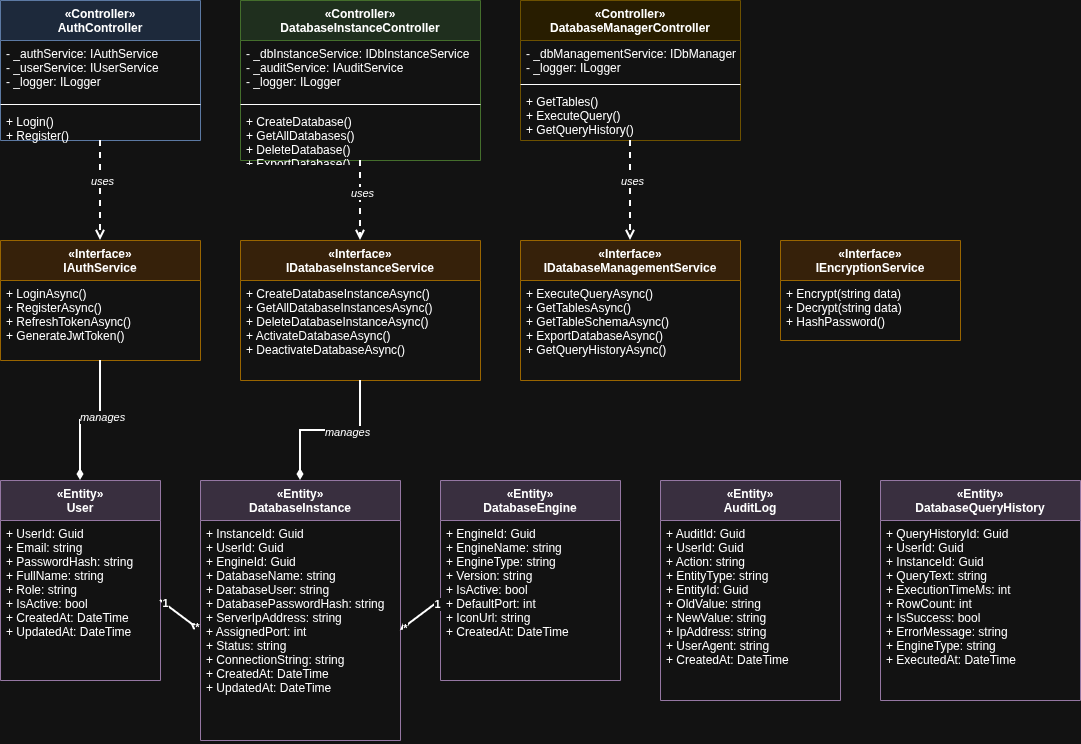

The diagram above was exported from draw.io. Its source (the exported page's mxGraphModel, read from the mxfile embedded in the PNG):
<mxGraphModel dx="1426" dy="793" grid="1" gridSize="10" guides="1" tooltips="1" connect="1" arrows="1" fold="1" page="1" pageScale="1" pageWidth="1400" pageHeight="1200" math="0" shadow="0">
  <root>
    <mxCell id="0" />
    <mxCell id="1" parent="0" />
    <mxCell id="auth-controller" parent="1" style="swimlane;fontStyle=1;align=center;verticalAlign=top;childLayout=stackLayout;horizontal=1;startSize=40;horizontalStack=0;resizeParent=1;resizeParentMax=0;resizeLast=0;collapsible=1;marginBottom=0;fillColor=#dae8fc;strokeColor=#6c8ebf" value="«Controller»&#10;AuthController" vertex="1">
      <mxGeometry height="140" width="200" x="80" y="60" as="geometry" />
    </mxCell>
    <mxCell id="auth-controller-attrs" parent="auth-controller" style="text;strokeColor=none;fillColor=none;align=left;verticalAlign=top;spacingLeft=4;spacingRight=4;overflow=hidden;rotatable=0;points=[[0,0.5],[1,0.5]];portConstraint=eastwest;" value="- _authService: IAuthService&#10;- _userService: IUserService&#10;- _logger: ILogger" vertex="1">
      <mxGeometry height="60" width="200" y="40" as="geometry" />
    </mxCell>
    <mxCell id="auth-controller-line" parent="auth-controller" style="line;strokeWidth=1;fillColor=none;align=left;verticalAlign=middle;spacingTop=-1;spacingLeft=3;spacingRight=3;rotatable=0;labelPosition=right;points=[];portConstraint=eastwest;" value="" vertex="1">
      <mxGeometry height="8" width="200" y="100" as="geometry" />
    </mxCell>
    <mxCell id="auth-controller-methods" parent="auth-controller" style="text;strokeColor=none;fillColor=none;align=left;verticalAlign=top;spacingLeft=4;spacingRight=4;overflow=hidden;rotatable=0;points=[[0,0.5],[1,0.5]];portConstraint=eastwest;" value="+ Login()&#10;+ Register()&#10;+ RefreshToken()" vertex="1">
      <mxGeometry height="32" width="200" y="108" as="geometry" />
    </mxCell>
    <mxCell id="db-controller" parent="1" style="swimlane;fontStyle=1;align=center;verticalAlign=top;childLayout=stackLayout;horizontal=1;startSize=40;horizontalStack=0;resizeParent=1;resizeParentMax=0;resizeLast=0;collapsible=1;marginBottom=0;fillColor=#d5e8d4;strokeColor=#82b366" value="«Controller»&#10;DatabaseInstanceController" vertex="1">
      <mxGeometry height="160" width="240" x="320" y="60" as="geometry" />
    </mxCell>
    <mxCell id="db-controller-attrs" parent="db-controller" style="text;strokeColor=none;fillColor=none;align=left;verticalAlign=top;spacingLeft=4;spacingRight=4;overflow=hidden;rotatable=0;points=[[0,0.5],[1,0.5]];portConstraint=eastwest;" value="- _dbInstanceService: IDbInstanceService&#10;- _auditService: IAuditService&#10;- _logger: ILogger" vertex="1">
      <mxGeometry height="60" width="240" y="40" as="geometry" />
    </mxCell>
    <mxCell id="db-controller-line" parent="db-controller" style="line;strokeWidth=1;fillColor=none;align=left;verticalAlign=middle;spacingTop=-1;spacingLeft=3;spacingRight=3;rotatable=0;labelPosition=right;points=[];portConstraint=eastwest;" value="" vertex="1">
      <mxGeometry height="8" width="240" y="100" as="geometry" />
    </mxCell>
    <mxCell id="db-controller-methods" parent="db-controller" style="text;strokeColor=none;fillColor=none;align=left;verticalAlign=top;spacingLeft=4;spacingRight=4;overflow=hidden;rotatable=0;points=[[0,0.5],[1,0.5]];portConstraint=eastwest;" value="+ CreateDatabase()&#10;+ GetAllDatabases()&#10;+ DeleteDatabase()&#10;+ ExportDatabase()" vertex="1">
      <mxGeometry height="52" width="240" y="108" as="geometry" />
    </mxCell>
    <mxCell id="dbmgr-controller" parent="1" style="swimlane;fontStyle=1;align=center;verticalAlign=top;childLayout=stackLayout;horizontal=1;startSize=40;horizontalStack=0;resizeParent=1;resizeParentMax=0;resizeLast=0;collapsible=1;marginBottom=0;fillColor=#fff2cc;strokeColor=#d6b656" value="«Controller»&#10;DatabaseManagerController" vertex="1">
      <mxGeometry height="140" width="220" x="600" y="60" as="geometry" />
    </mxCell>
    <mxCell id="dbmgr-controller-attrs" parent="dbmgr-controller" style="text;strokeColor=none;fillColor=none;align=left;verticalAlign=top;spacingLeft=4;spacingRight=4;overflow=hidden;rotatable=0;points=[[0,0.5],[1,0.5]];portConstraint=eastwest;" value="- _dbManagementService: IDbManagementService&#10;- _logger: ILogger" vertex="1">
      <mxGeometry height="40" width="220" y="40" as="geometry" />
    </mxCell>
    <mxCell id="dbmgr-controller-line" parent="dbmgr-controller" style="line;strokeWidth=1;fillColor=none;align=left;verticalAlign=middle;spacingTop=-1;spacingLeft=3;spacingRight=3;rotatable=0;labelPosition=right;points=[];portConstraint=eastwest;" value="" vertex="1">
      <mxGeometry height="8" width="220" y="80" as="geometry" />
    </mxCell>
    <mxCell id="dbmgr-controller-methods" parent="dbmgr-controller" style="text;strokeColor=none;fillColor=none;align=left;verticalAlign=top;spacingLeft=4;spacingRight=4;overflow=hidden;rotatable=0;points=[[0,0.5],[1,0.5]];portConstraint=eastwest;" value="+ GetTables()&#10;+ ExecuteQuery()&#10;+ GetQueryHistory()" vertex="1">
      <mxGeometry height="52" width="220" y="88" as="geometry" />
    </mxCell>
    <mxCell id="auth-service" parent="1" style="swimlane;fontStyle=1;align=center;verticalAlign=top;childLayout=stackLayout;horizontal=1;startSize=40;horizontalStack=0;resizeParent=1;resizeParentMax=0;resizeLast=0;collapsible=1;marginBottom=0;fillColor=#ffe6cc;strokeColor=#d79b00" value="«Interface»&#10;IAuthService" vertex="1">
      <mxGeometry height="120" width="200" x="80" y="300" as="geometry" />
    </mxCell>
    <mxCell id="auth-service-methods" parent="auth-service" style="text;strokeColor=none;fillColor=none;align=left;verticalAlign=top;spacingLeft=4;spacingRight=4;overflow=hidden;rotatable=0;points=[[0,0.5],[1,0.5]];portConstraint=eastwest;" value="+ LoginAsync()&#10;+ RegisterAsync()&#10;+ RefreshTokenAsync()&#10;+ GenerateJwtToken()" vertex="1">
      <mxGeometry height="80" width="200" y="40" as="geometry" />
    </mxCell>
    <mxCell id="dbinstance-service" parent="1" style="swimlane;fontStyle=1;align=center;verticalAlign=top;childLayout=stackLayout;horizontal=1;startSize=40;horizontalStack=0;resizeParent=1;resizeParentMax=0;resizeLast=0;collapsible=1;marginBottom=0;fillColor=#ffe6cc;strokeColor=#d79b00" value="«Interface»&#10;IDatabaseInstanceService" vertex="1">
      <mxGeometry height="140" width="240" x="320" y="300" as="geometry" />
    </mxCell>
    <mxCell id="dbinstance-service-methods" parent="dbinstance-service" style="text;strokeColor=none;fillColor=none;align=left;verticalAlign=top;spacingLeft=4;spacingRight=4;overflow=hidden;rotatable=0;points=[[0,0.5],[1,0.5]];portConstraint=eastwest;" value="+ CreateDatabaseInstanceAsync()&#10;+ GetAllDatabaseInstancesAsync()&#10;+ DeleteDatabaseInstanceAsync()&#10;+ ActivateDatabaseAsync()&#10;+ DeactivateDatabaseAsync()" vertex="1">
      <mxGeometry height="100" width="240" y="40" as="geometry" />
    </mxCell>
    <mxCell id="dbmanagement-service" parent="1" style="swimlane;fontStyle=1;align=center;verticalAlign=top;childLayout=stackLayout;horizontal=1;startSize=40;horizontalStack=0;resizeParent=1;resizeParentMax=0;resizeLast=0;collapsible=1;marginBottom=0;fillColor=#ffe6cc;strokeColor=#d79b00" value="«Interface»&#10;IDatabaseManagementService" vertex="1">
      <mxGeometry height="140" width="220" x="600" y="300" as="geometry" />
    </mxCell>
    <mxCell id="dbmanagement-service-methods" parent="dbmanagement-service" style="text;strokeColor=none;fillColor=none;align=left;verticalAlign=top;spacingLeft=4;spacingRight=4;overflow=hidden;rotatable=0;points=[[0,0.5],[1,0.5]];portConstraint=eastwest;" value="+ ExecuteQueryAsync()&#10;+ GetTablesAsync()&#10;+ GetTableSchemaAsync()&#10;+ ExportDatabaseAsync()&#10;+ GetQueryHistoryAsync()" vertex="1">
      <mxGeometry height="100" width="220" y="40" as="geometry" />
    </mxCell>
    <mxCell id="encryption-service" parent="1" style="swimlane;fontStyle=1;align=center;verticalAlign=top;childLayout=stackLayout;horizontal=1;startSize=40;horizontalStack=0;resizeParent=1;resizeParentMax=0;resizeLast=0;collapsible=1;marginBottom=0;fillColor=#ffe6cc;strokeColor=#d79b00" value="«Interface»&#10;IEncryptionService" vertex="1">
      <mxGeometry height="100" width="180" x="860" y="300" as="geometry" />
    </mxCell>
    <mxCell id="encryption-service-methods" parent="encryption-service" style="text;strokeColor=none;fillColor=none;align=left;verticalAlign=top;spacingLeft=4;spacingRight=4;overflow=hidden;rotatable=0;points=[[0,0.5],[1,0.5]];portConstraint=eastwest;" value="+ Encrypt(string data)&#10;+ Decrypt(string data)&#10;+ HashPassword()" vertex="1">
      <mxGeometry height="60" width="180" y="40" as="geometry" />
    </mxCell>
    <mxCell id="user-entity" parent="1" style="swimlane;fontStyle=1;align=center;verticalAlign=top;childLayout=stackLayout;horizontal=1;startSize=40;horizontalStack=0;resizeParent=1;resizeParentMax=0;resizeLast=0;collapsible=1;marginBottom=0;fillColor=#e1d5e7;strokeColor=#9673a6" value="«Entity»&#10;User" vertex="1">
      <mxGeometry height="200" width="160" x="80" y="540" as="geometry" />
    </mxCell>
    <mxCell id="user-entity-attrs" parent="user-entity" style="text;strokeColor=none;fillColor=none;align=left;verticalAlign=top;spacingLeft=4;spacingRight=4;overflow=hidden;rotatable=0;points=[[0,0.5],[1,0.5]];portConstraint=eastwest;" value="+ UserId: Guid&#10;+ Email: string&#10;+ PasswordHash: string&#10;+ FullName: string&#10;+ Role: string&#10;+ IsActive: bool&#10;+ CreatedAt: DateTime&#10;+ UpdatedAt: DateTime" vertex="1">
      <mxGeometry height="160" width="160" y="40" as="geometry" />
    </mxCell>
    <mxCell id="dbinstance-entity" parent="1" style="swimlane;fontStyle=1;align=center;verticalAlign=top;childLayout=stackLayout;horizontal=1;startSize=40;horizontalStack=0;resizeParent=1;resizeParentMax=0;resizeLast=0;collapsible=1;marginBottom=0;fillColor=#e1d5e7;strokeColor=#9673a6" value="«Entity»&#10;DatabaseInstance" vertex="1">
      <mxGeometry height="260" width="200" x="280" y="540" as="geometry" />
    </mxCell>
    <mxCell id="dbinstance-entity-attrs" parent="dbinstance-entity" style="text;strokeColor=none;fillColor=none;align=left;verticalAlign=top;spacingLeft=4;spacingRight=4;overflow=hidden;rotatable=0;points=[[0,0.5],[1,0.5]];portConstraint=eastwest;" value="+ InstanceId: Guid&#10;+ UserId: Guid&#10;+ EngineId: Guid&#10;+ DatabaseName: string&#10;+ DatabaseUser: string&#10;+ DatabasePasswordHash: string&#10;+ ServerIpAddress: string&#10;+ AssignedPort: int&#10;+ Status: string&#10;+ ConnectionString: string&#10;+ CreatedAt: DateTime&#10;+ UpdatedAt: DateTime" vertex="1">
      <mxGeometry height="220" width="200" y="40" as="geometry" />
    </mxCell>
    <mxCell id="engine-entity" parent="1" style="swimlane;fontStyle=1;align=center;verticalAlign=top;childLayout=stackLayout;horizontal=1;startSize=40;horizontalStack=0;resizeParent=1;resizeParentMax=0;resizeLast=0;collapsible=1;marginBottom=0;fillColor=#e1d5e7;strokeColor=#9673a6" value="«Entity»&#10;DatabaseEngine" vertex="1">
      <mxGeometry height="200" width="180" x="520" y="540" as="geometry" />
    </mxCell>
    <mxCell id="engine-entity-attrs" parent="engine-entity" style="text;strokeColor=none;fillColor=none;align=left;verticalAlign=top;spacingLeft=4;spacingRight=4;overflow=hidden;rotatable=0;points=[[0,0.5],[1,0.5]];portConstraint=eastwest;" value="+ EngineId: Guid&#10;+ EngineName: string&#10;+ EngineType: string&#10;+ Version: string&#10;+ IsActive: bool&#10;+ DefaultPort: int&#10;+ IconUrl: string&#10;+ CreatedAt: DateTime" vertex="1">
      <mxGeometry height="160" width="180" y="40" as="geometry" />
    </mxCell>
    <mxCell id="audit-entity" parent="1" style="swimlane;fontStyle=1;align=center;verticalAlign=top;childLayout=stackLayout;horizontal=1;startSize=40;horizontalStack=0;resizeParent=1;resizeParentMax=0;resizeLast=0;collapsible=1;marginBottom=0;fillColor=#e1d5e7;strokeColor=#9673a6" value="«Entity»&#10;AuditLog" vertex="1">
      <mxGeometry height="220" width="180" x="740" y="540" as="geometry" />
    </mxCell>
    <mxCell id="audit-entity-attrs" parent="audit-entity" style="text;strokeColor=none;fillColor=none;align=left;verticalAlign=top;spacingLeft=4;spacingRight=4;overflow=hidden;rotatable=0;points=[[0,0.5],[1,0.5]];portConstraint=eastwest;" value="+ AuditId: Guid&#10;+ UserId: Guid&#10;+ Action: string&#10;+ EntityType: string&#10;+ EntityId: Guid&#10;+ OldValue: string&#10;+ NewValue: string&#10;+ IpAddress: string&#10;+ UserAgent: string&#10;+ CreatedAt: DateTime" vertex="1">
      <mxGeometry height="180" width="180" y="40" as="geometry" />
    </mxCell>
    <mxCell id="query-history-entity" parent="1" style="swimlane;fontStyle=1;align=center;verticalAlign=top;childLayout=stackLayout;horizontal=1;startSize=40;horizontalStack=0;resizeParent=1;resizeParentMax=0;resizeLast=0;collapsible=1;marginBottom=0;fillColor=#e1d5e7;strokeColor=#9673a6" value="«Entity»&#10;DatabaseQueryHistory" vertex="1">
      <mxGeometry height="220" width="200" x="960" y="540" as="geometry" />
    </mxCell>
    <mxCell id="query-history-entity-attrs" parent="query-history-entity" style="text;strokeColor=none;fillColor=none;align=left;verticalAlign=top;spacingLeft=4;spacingRight=4;overflow=hidden;rotatable=0;points=[[0,0.5],[1,0.5]];portConstraint=eastwest;" value="+ QueryHistoryId: Guid&#10;+ UserId: Guid&#10;+ InstanceId: Guid&#10;+ QueryText: string&#10;+ ExecutionTimeMs: int&#10;+ RowCount: int&#10;+ IsSuccess: bool&#10;+ ErrorMessage: string&#10;+ EngineType: string&#10;+ ExecutedAt: DateTime" vertex="1">
      <mxGeometry height="180" width="200" y="40" as="geometry" />
    </mxCell>
    <mxCell id="rel1" edge="1" parent="1" source="auth-controller" style="edgeStyle=orthogonalEdgeStyle;rounded=0;orthogonalLoop=1;jettySize=auto;html=1;exitX=0.5;exitY=1;exitDx=0;exitDy=0;entryX=0.5;entryY=0;entryDx=0;entryDy=0;strokeWidth=2;dashed=1;endArrow=open;endFill=0" target="auth-service">
      <mxGeometry relative="1" as="geometry" />
    </mxCell>
    <mxCell id="rel1-label" connectable="0" parent="rel1" style="edgeLabel;html=1;align=center;verticalAlign=middle;resizable=0;points=[];fontStyle=2" value="uses" vertex="1">
      <mxGeometry relative="1" x="-0.2" y="1" as="geometry">
        <mxPoint as="offset" />
      </mxGeometry>
    </mxCell>
    <mxCell id="rel2" edge="1" parent="1" source="db-controller" style="edgeStyle=orthogonalEdgeStyle;rounded=0;orthogonalLoop=1;jettySize=auto;html=1;exitX=0.5;exitY=1;exitDx=0;exitDy=0;entryX=0.5;entryY=0;entryDx=0;entryDy=0;strokeWidth=2;dashed=1;endArrow=open;endFill=0" target="dbinstance-service">
      <mxGeometry relative="1" as="geometry" />
    </mxCell>
    <mxCell id="rel2-label" connectable="0" parent="rel2" style="edgeLabel;html=1;align=center;verticalAlign=middle;resizable=0;points=[];fontStyle=2" value="uses" vertex="1">
      <mxGeometry relative="1" x="-0.2" y="1" as="geometry">
        <mxPoint as="offset" />
      </mxGeometry>
    </mxCell>
    <mxCell id="rel3" edge="1" parent="1" source="dbmgr-controller" style="edgeStyle=orthogonalEdgeStyle;rounded=0;orthogonalLoop=1;jettySize=auto;html=1;exitX=0.5;exitY=1;exitDx=0;exitDy=0;entryX=0.5;entryY=0;entryDx=0;entryDy=0;strokeWidth=2;dashed=1;endArrow=open;endFill=0" target="dbmanagement-service">
      <mxGeometry relative="1" as="geometry" />
    </mxCell>
    <mxCell id="rel3-label" connectable="0" parent="rel3" style="edgeLabel;html=1;align=center;verticalAlign=middle;resizable=0;points=[];fontStyle=2" value="uses" vertex="1">
      <mxGeometry relative="1" x="-0.2" y="1" as="geometry">
        <mxPoint as="offset" />
      </mxGeometry>
    </mxCell>
    <mxCell id="rel4" edge="1" parent="1" source="auth-service" style="edgeStyle=orthogonalEdgeStyle;rounded=0;orthogonalLoop=1;jettySize=auto;html=1;exitX=0.5;exitY=1;exitDx=0;exitDy=0;entryX=0.5;entryY=0;entryDx=0;entryDy=0;strokeWidth=2;endArrow=diamondThin;endFill=1" target="user-entity">
      <mxGeometry relative="1" as="geometry" />
    </mxCell>
    <mxCell id="rel4-label" connectable="0" parent="rel4" style="edgeLabel;html=1;align=center;verticalAlign=middle;resizable=0;points=[];fontStyle=2" value="manages" vertex="1">
      <mxGeometry relative="1" x="-0.2" y="1" as="geometry">
        <mxPoint as="offset" />
      </mxGeometry>
    </mxCell>
    <mxCell id="rel5" edge="1" parent="1" source="dbinstance-service" style="edgeStyle=orthogonalEdgeStyle;rounded=0;orthogonalLoop=1;jettySize=auto;html=1;exitX=0.5;exitY=1;exitDx=0;exitDy=0;entryX=0.5;entryY=0;entryDx=0;entryDy=0;strokeWidth=2;endArrow=diamondThin;endFill=1" target="dbinstance-entity">
      <mxGeometry relative="1" as="geometry" />
    </mxCell>
    <mxCell id="rel5-label" connectable="0" parent="rel5" style="edgeLabel;html=1;align=center;verticalAlign=middle;resizable=0;points=[];fontStyle=2" value="manages" vertex="1">
      <mxGeometry relative="1" x="-0.2" y="1" as="geometry">
        <mxPoint as="offset" />
      </mxGeometry>
    </mxCell>
    <mxCell id="rel6" edge="1" parent="1" source="dbinstance-entity-attrs" style="edgeStyle=none;rounded=0;orthogonalLoop=1;jettySize=auto;html=1;exitX=0;exitY=0.5;exitDx=0;exitDy=0;entryX=1;entryY=0.5;entryDx=0;entryDy=0;strokeWidth=2;endArrow=none;endFill=0;startArrow=diamondThin;startFill=0" target="user-entity-attrs">
      <mxGeometry relative="1" as="geometry" />
    </mxCell>
    <mxCell id="rel6-label" connectable="0" parent="rel6" style="edgeLabel;html=1;align=center;verticalAlign=middle;resizable=0;points=[];fontStyle=1" value="1" vertex="1">
      <mxGeometry relative="1" x="0.8" y="-1" as="geometry">
        <mxPoint as="offset" />
      </mxGeometry>
    </mxCell>
    <mxCell id="rel6-label2" connectable="0" parent="rel6" style="edgeLabel;html=1;align=center;verticalAlign=middle;resizable=0;points=[];fontStyle=1" value="*" vertex="1">
      <mxGeometry relative="1" x="-0.8" y="-1" as="geometry">
        <mxPoint as="offset" />
      </mxGeometry>
    </mxCell>
    <mxCell id="rel7" edge="1" parent="1" source="dbinstance-entity-attrs" style="edgeStyle=none;rounded=0;orthogonalLoop=1;jettySize=auto;html=1;exitX=1;exitY=0.5;exitDx=0;exitDy=0;entryX=0;entryY=0.5;entryDx=0;entryDy=0;strokeWidth=2;endArrow=none;endFill=0;startArrow=diamondThin;startFill=0" target="engine-entity-attrs">
      <mxGeometry relative="1" as="geometry" />
    </mxCell>
    <mxCell id="rel7-label" connectable="0" parent="rel7" style="edgeLabel;html=1;align=center;verticalAlign=middle;resizable=0;points=[];fontStyle=1" value="1" vertex="1">
      <mxGeometry relative="1" x="0.8" y="-1" as="geometry">
        <mxPoint as="offset" />
      </mxGeometry>
    </mxCell>
    <mxCell id="rel7-label2" connectable="0" parent="rel7" style="edgeLabel;html=1;align=center;verticalAlign=middle;resizable=0;points=[];fontStyle=1" value="*" vertex="1">
      <mxGeometry relative="1" x="-0.8" y="-1" as="geometry">
        <mxPoint as="offset" />
      </mxGeometry>
    </mxCell>
  </root>
</mxGraphModel>